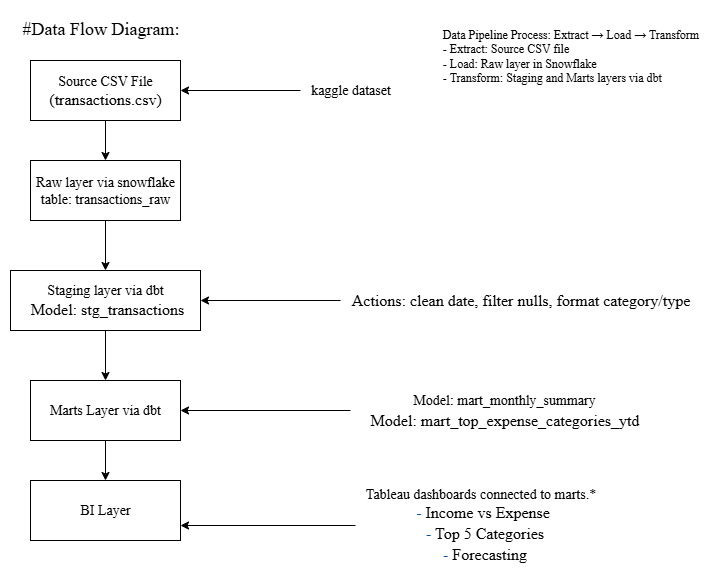

The diagram above was exported from draw.io. Its source (the exported page's mxGraphModel, read from the mxfile embedded in the PNG):
<mxGraphModel dx="2131" dy="570" grid="1" gridSize="10" guides="1" tooltips="1" connect="1" arrows="1" fold="1" page="1" pageScale="1" pageWidth="850" pageHeight="1100" math="0" shadow="0">
  <root>
    <mxCell id="0" />
    <mxCell id="1" parent="0" />
    <mxCell id="vWqoOpKLf0QhWlqYWOU1-11" style="edgeStyle=orthogonalEdgeStyle;rounded=0;orthogonalLoop=1;jettySize=auto;html=1;exitX=0.5;exitY=1;exitDx=0;exitDy=0;entryX=0.5;entryY=0;entryDx=0;entryDy=0;" edge="1" parent="1" source="vWqoOpKLf0QhWlqYWOU1-1" target="vWqoOpKLf0QhWlqYWOU1-2">
      <mxGeometry relative="1" as="geometry" />
    </mxCell>
    <mxCell id="vWqoOpKLf0QhWlqYWOU1-1" value="&lt;font style=&quot;font-size: 14px;&quot; face=&quot;Times New Roman&quot;&gt;Source CSV File&lt;/font&gt;&lt;div&gt;&lt;font size=&quot;3&quot; face=&quot;Times New Roman&quot;&gt;(transactions.csv)&lt;/font&gt;&lt;/div&gt;" style="rounded=0;whiteSpace=wrap;html=1;" vertex="1" parent="1">
      <mxGeometry x="-30" y="270" width="150" height="60" as="geometry" />
    </mxCell>
    <mxCell id="vWqoOpKLf0QhWlqYWOU1-12" style="edgeStyle=orthogonalEdgeStyle;rounded=0;orthogonalLoop=1;jettySize=auto;html=1;exitX=0.5;exitY=1;exitDx=0;exitDy=0;entryX=0.5;entryY=0;entryDx=0;entryDy=0;" edge="1" parent="1" source="vWqoOpKLf0QhWlqYWOU1-2" target="vWqoOpKLf0QhWlqYWOU1-3">
      <mxGeometry relative="1" as="geometry" />
    </mxCell>
    <mxCell id="vWqoOpKLf0QhWlqYWOU1-2" value="&lt;font face=&quot;Times New Roman&quot;&gt;&lt;span style=&quot;font-size: 14px;&quot;&gt;Raw layer via snowflake&lt;/span&gt;&lt;/font&gt;&lt;div&gt;&lt;span style=&quot;font-family: &amp;quot;Times New Roman&amp;quot;; font-size: 14px; text-wrap-mode: nowrap;&quot;&gt;table: transactions_raw&lt;/span&gt;&lt;font face=&quot;Times New Roman&quot;&gt;&lt;span style=&quot;font-size: 14px;&quot;&gt;&lt;/span&gt;&lt;/font&gt;&lt;/div&gt;" style="rounded=0;whiteSpace=wrap;html=1;" vertex="1" parent="1">
      <mxGeometry x="-30" y="370" width="150" height="60" as="geometry" />
    </mxCell>
    <mxCell id="vWqoOpKLf0QhWlqYWOU1-13" style="edgeStyle=orthogonalEdgeStyle;rounded=0;orthogonalLoop=1;jettySize=auto;html=1;exitX=0.5;exitY=1;exitDx=0;exitDy=0;entryX=0.5;entryY=0;entryDx=0;entryDy=0;" edge="1" parent="1" source="vWqoOpKLf0QhWlqYWOU1-3" target="vWqoOpKLf0QhWlqYWOU1-4">
      <mxGeometry relative="1" as="geometry" />
    </mxCell>
    <mxCell id="vWqoOpKLf0QhWlqYWOU1-3" value="&lt;font style=&quot;font-size: 14px;&quot; face=&quot;Times New Roman&quot;&gt;Staging layer via dbt&lt;/font&gt;&lt;div&gt;&lt;span style=&quot;white-space: pre; background-color: rgb(255, 255, 255);&quot;&gt;&lt;font size=&quot;3&quot; style=&quot;&quot; face=&quot;Times New Roman&quot;&gt; Model: stg_transactions&lt;/font&gt;&lt;/span&gt;&lt;font face=&quot;Times New Roman&quot;&gt;&lt;span style=&quot;font-size: 14px;&quot;&gt;&lt;/span&gt;&lt;/font&gt;&lt;/div&gt;" style="rounded=0;whiteSpace=wrap;html=1;" vertex="1" parent="1">
      <mxGeometry x="-50" y="480" width="190" height="60" as="geometry" />
    </mxCell>
    <mxCell id="vWqoOpKLf0QhWlqYWOU1-24" style="edgeStyle=orthogonalEdgeStyle;rounded=0;orthogonalLoop=1;jettySize=auto;html=1;exitX=0.5;exitY=1;exitDx=0;exitDy=0;entryX=0.5;entryY=0;entryDx=0;entryDy=0;" edge="1" parent="1" source="vWqoOpKLf0QhWlqYWOU1-4" target="vWqoOpKLf0QhWlqYWOU1-20">
      <mxGeometry relative="1" as="geometry" />
    </mxCell>
    <mxCell id="vWqoOpKLf0QhWlqYWOU1-4" value="&lt;font face=&quot;Times New Roman&quot;&gt;&lt;span style=&quot;font-size: 14px;&quot;&gt;Marts Layer via dbt&lt;/span&gt;&lt;/font&gt;" style="rounded=0;whiteSpace=wrap;html=1;" vertex="1" parent="1">
      <mxGeometry x="-30" y="590" width="150" height="60" as="geometry" />
    </mxCell>
    <mxCell id="vWqoOpKLf0QhWlqYWOU1-14" style="edgeStyle=orthogonalEdgeStyle;rounded=0;orthogonalLoop=1;jettySize=auto;html=1;entryX=1;entryY=0.5;entryDx=0;entryDy=0;" edge="1" parent="1" source="vWqoOpKLf0QhWlqYWOU1-6" target="vWqoOpKLf0QhWlqYWOU1-1">
      <mxGeometry relative="1" as="geometry" />
    </mxCell>
    <mxCell id="vWqoOpKLf0QhWlqYWOU1-6" value="&lt;font style=&quot;font-size: 14px;&quot; face=&quot;Times New Roman&quot;&gt;kaggle dataset&lt;/font&gt;" style="text;html=1;align=center;verticalAlign=middle;resizable=0;points=[];autosize=1;strokeColor=none;fillColor=none;" vertex="1" parent="1">
      <mxGeometry x="240" y="285" width="100" height="30" as="geometry" />
    </mxCell>
    <mxCell id="vWqoOpKLf0QhWlqYWOU1-27" style="edgeStyle=orthogonalEdgeStyle;rounded=0;orthogonalLoop=1;jettySize=auto;html=1;entryX=1;entryY=0.5;entryDx=0;entryDy=0;" edge="1" parent="1" source="vWqoOpKLf0QhWlqYWOU1-8" target="vWqoOpKLf0QhWlqYWOU1-3">
      <mxGeometry relative="1" as="geometry" />
    </mxCell>
    <mxCell id="vWqoOpKLf0QhWlqYWOU1-8" value="&lt;div style=&quot;background-color: rgb(255, 255, 255); line-height: 19px; white-space-collapse: preserve;&quot;&gt;&lt;div style=&quot;&quot;&gt;&lt;span style=&quot;font-family: &amp;quot;Times New Roman&amp;quot;; font-size: medium; background-color: light-dark(rgb(255, 255, 255), rgb(18, 18, 18)); color: light-dark(rgb(0, 0, 0), rgb(255, 255, 255));&quot;&gt;Actions: clean date, filter nulls, format category/type&lt;/span&gt;&lt;/div&gt;&lt;/div&gt;" style="text;html=1;align=center;verticalAlign=middle;resizable=0;points=[];autosize=1;strokeColor=none;fillColor=none;" vertex="1" parent="1">
      <mxGeometry x="280" y="495" width="360" height="30" as="geometry" />
    </mxCell>
    <mxCell id="vWqoOpKLf0QhWlqYWOU1-28" style="edgeStyle=orthogonalEdgeStyle;rounded=0;orthogonalLoop=1;jettySize=auto;html=1;entryX=1;entryY=0.5;entryDx=0;entryDy=0;" edge="1" parent="1" source="vWqoOpKLf0QhWlqYWOU1-9" target="vWqoOpKLf0QhWlqYWOU1-4">
      <mxGeometry relative="1" as="geometry" />
    </mxCell>
    <mxCell id="vWqoOpKLf0QhWlqYWOU1-9" value="&lt;div style=&quot;background-color: rgb(255, 255, 255); line-height: 19px; white-space-collapse: preserve;&quot;&gt;&lt;div style=&quot;line-height: 19px;&quot;&gt;&lt;div style=&quot;&quot;&gt;&lt;font style=&quot;font-size: 14px;&quot; face=&quot;Times New Roman&quot;&gt;&amp;nbsp; Model: mart_monthly_summary&lt;/font&gt;&lt;/div&gt;&lt;div style=&quot;&quot;&gt;&lt;font size=&quot;3&quot; style=&quot;&quot; face=&quot;Times New Roman&quot;&gt;&amp;nbsp; Model: mart_top_expense_categories_ytd&lt;/font&gt;&lt;/div&gt;&lt;/div&gt;&lt;/div&gt;" style="text;html=1;align=center;verticalAlign=middle;resizable=0;points=[];autosize=1;strokeColor=none;fillColor=none;" vertex="1" parent="1">
      <mxGeometry x="290" y="595" width="300" height="50" as="geometry" />
    </mxCell>
    <mxCell id="vWqoOpKLf0QhWlqYWOU1-10" style="edgeStyle=orthogonalEdgeStyle;rounded=0;orthogonalLoop=1;jettySize=auto;html=1;exitX=0.5;exitY=1;exitDx=0;exitDy=0;" edge="1" parent="1" source="vWqoOpKLf0QhWlqYWOU1-2" target="vWqoOpKLf0QhWlqYWOU1-2">
      <mxGeometry relative="1" as="geometry" />
    </mxCell>
    <mxCell id="vWqoOpKLf0QhWlqYWOU1-19" value="&lt;font style=&quot;font-size: 18px;&quot; face=&quot;Times New Roman&quot;&gt;#Data Flow Diagram:&lt;/font&gt;&lt;div&gt;&lt;br&gt;&lt;/div&gt;" style="text;html=1;align=center;verticalAlign=middle;resizable=0;points=[];autosize=1;strokeColor=none;fillColor=none;" vertex="1" parent="1">
      <mxGeometry x="-50" y="220" width="180" height="50" as="geometry" />
    </mxCell>
    <mxCell id="vWqoOpKLf0QhWlqYWOU1-20" value="&lt;font style=&quot;font-size: 14px;&quot; face=&quot;Times New Roman&quot;&gt;BI Layer&lt;/font&gt;" style="rounded=0;whiteSpace=wrap;html=1;" vertex="1" parent="1">
      <mxGeometry x="-30" y="690" width="150" height="60" as="geometry" />
    </mxCell>
    <mxCell id="vWqoOpKLf0QhWlqYWOU1-29" style="edgeStyle=orthogonalEdgeStyle;rounded=0;orthogonalLoop=1;jettySize=auto;html=1;entryX=1;entryY=0.75;entryDx=0;entryDy=0;" edge="1" parent="1" source="vWqoOpKLf0QhWlqYWOU1-21" target="vWqoOpKLf0QhWlqYWOU1-20">
      <mxGeometry relative="1" as="geometry" />
    </mxCell>
    <mxCell id="vWqoOpKLf0QhWlqYWOU1-21" value="&lt;span style=&quot;background-color: rgb(255, 255, 255); white-space-collapse: preserve; color: light-dark(rgb(0, 0, 0), rgb(255, 255, 255));&quot;&gt;&lt;font style=&quot;font-size: 14px;&quot; face=&quot;Times New Roman&quot;&gt;Tableau dashboards connected to marts.*&lt;/font&gt;&lt;/span&gt;&lt;div style=&quot;background-color: rgb(255, 255, 255); line-height: 19px; white-space-collapse: preserve;&quot;&gt;&lt;div style=&quot;&quot;&gt;&lt;font size=&quot;3&quot; face=&quot;Times New Roman&quot;&gt;&amp;nbsp;&lt;span style=&quot;color: rgb(4, 81, 165);&quot;&gt;-&lt;/span&gt; Income vs Expense&lt;/font&gt;&lt;/div&gt;&lt;div style=&quot;&quot;&gt;&lt;font size=&quot;3&quot; face=&quot;Times New Roman&quot;&gt;&amp;nbsp; &lt;span style=&quot;color: rgb(4, 81, 165);&quot;&gt;-&lt;/span&gt; Top 5 Categories&lt;/font&gt;&lt;/div&gt;&lt;div style=&quot;&quot;&gt;&lt;font size=&quot;3&quot; style=&quot;&quot; face=&quot;Times New Roman&quot;&gt;&amp;nbsp; &lt;span style=&quot;color: rgb(4, 81, 165);&quot;&gt;-&lt;/span&gt; Forecasting&lt;/font&gt;&lt;/div&gt;&lt;/div&gt;" style="text;html=1;align=center;verticalAlign=middle;resizable=0;points=[];autosize=1;strokeColor=none;fillColor=none;" vertex="1" parent="1">
      <mxGeometry x="295" y="690" width="250" height="90" as="geometry" />
    </mxCell>
    <mxCell id="vWqoOpKLf0QhWlqYWOU1-23" value="&lt;div&gt;&lt;font face=&quot;Times New Roman&quot;&gt;Data Pipeline Process: Extract → Load → Transform&lt;/font&gt;&lt;/div&gt;&lt;div style=&quot;text-align: left;&quot;&gt;&lt;font face=&quot;Times New Roman&quot;&gt;- Extract: Source CSV file&lt;/font&gt;&lt;/div&gt;&lt;div style=&quot;text-align: left;&quot;&gt;&lt;font face=&quot;Times New Roman&quot;&gt;- Load: Raw layer in Snowflake&lt;/font&gt;&lt;/div&gt;&lt;div style=&quot;text-align: left;&quot;&gt;&lt;font face=&quot;Times New Roman&quot;&gt;- Transform: Staging and Marts layers via dbt&lt;/font&gt;&lt;/div&gt;" style="text;html=1;align=center;verticalAlign=middle;resizable=0;points=[];autosize=1;strokeColor=none;fillColor=none;" vertex="1" parent="1">
      <mxGeometry x="370" y="230" width="280" height="70" as="geometry" />
    </mxCell>
  </root>
</mxGraphModel>